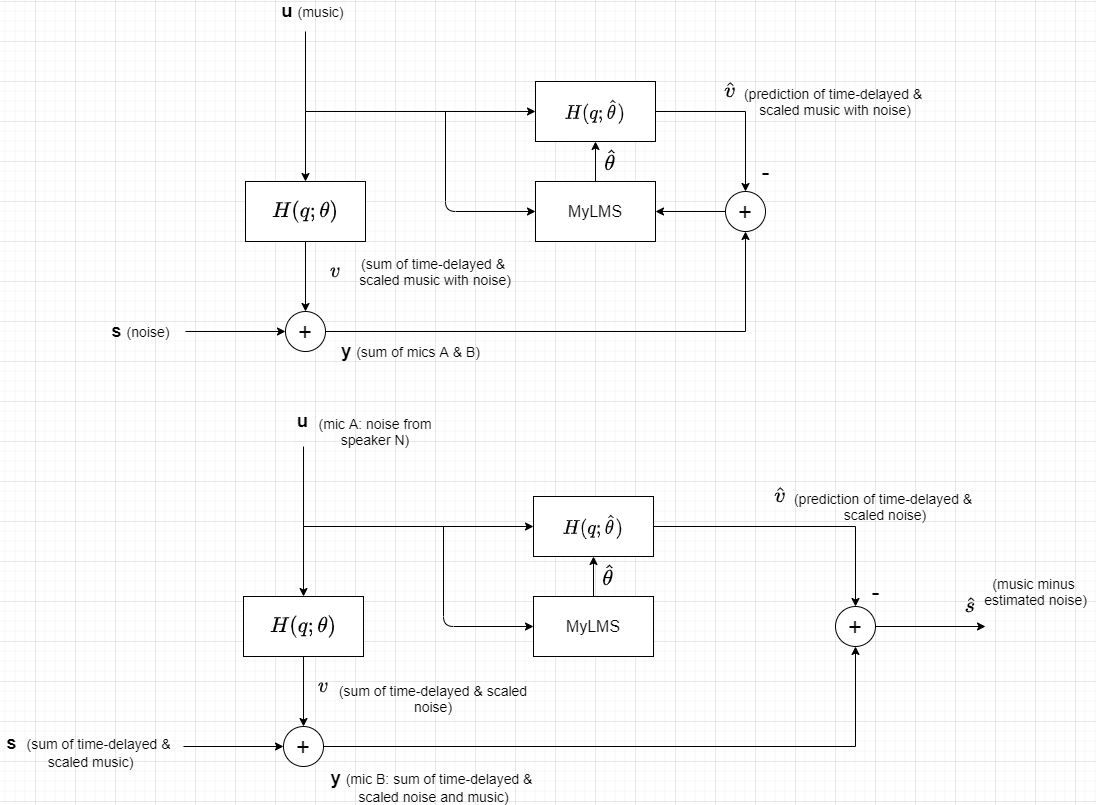

The diagram above was exported from draw.io. Its source (the exported page's mxGraphModel, read from the mxfile embedded in the PNG):
<mxGraphModel dx="2128" dy="1688" grid="1" gridSize="10" guides="1" tooltips="1" connect="1" arrows="1" fold="1" page="1" pageScale="1" pageWidth="850" pageHeight="1100" math="1" shadow="0">
  <root>
    <mxCell id="0" />
    <mxCell id="1" parent="0" />
    <mxCell id="j4Pn7y9s3UqaA-sM2VLG-7" style="edgeStyle=orthogonalEdgeStyle;rounded=0;orthogonalLoop=1;jettySize=auto;html=1;exitX=0.5;exitY=1;exitDx=0;exitDy=0;entryX=0.5;entryY=0;entryDx=0;entryDy=0;" edge="1" parent="1" source="j4Pn7y9s3UqaA-sM2VLG-1" target="j4Pn7y9s3UqaA-sM2VLG-4">
      <mxGeometry relative="1" as="geometry" />
    </mxCell>
    <mxCell id="j4Pn7y9s3UqaA-sM2VLG-16" style="edgeStyle=orthogonalEdgeStyle;rounded=0;orthogonalLoop=1;jettySize=auto;html=1;exitX=0.5;exitY=0;exitDx=0;exitDy=0;entryX=0.5;entryY=0;entryDx=0;entryDy=0;" edge="1" parent="1" target="j4Pn7y9s3UqaA-sM2VLG-1">
      <mxGeometry relative="1" as="geometry">
        <mxPoint x="230" y="30" as="sourcePoint" />
        <Array as="points">
          <mxPoint x="230" y="110" />
          <mxPoint x="230" y="110" />
        </Array>
      </mxGeometry>
    </mxCell>
    <mxCell id="j4Pn7y9s3UqaA-sM2VLG-1" value="&lt;font style=&quot;font-size: 18px&quot;&gt;$$H(q; \theta)$$&lt;/font&gt;" style="rounded=0;whiteSpace=wrap;html=1;" vertex="1" parent="1">
      <mxGeometry x="170" y="180" width="120" height="60" as="geometry" />
    </mxCell>
    <mxCell id="j4Pn7y9s3UqaA-sM2VLG-13" style="edgeStyle=orthogonalEdgeStyle;rounded=0;orthogonalLoop=1;jettySize=auto;html=1;exitX=1;exitY=0.5;exitDx=0;exitDy=0;entryX=0.5;entryY=0;entryDx=0;entryDy=0;" edge="1" parent="1" source="j4Pn7y9s3UqaA-sM2VLG-2" target="j4Pn7y9s3UqaA-sM2VLG-9">
      <mxGeometry relative="1" as="geometry" />
    </mxCell>
    <mxCell id="j4Pn7y9s3UqaA-sM2VLG-2" value="&lt;font size=&quot;3&quot;&gt;$$H(q; \hat{\theta})$$&lt;/font&gt;" style="rounded=0;whiteSpace=wrap;html=1;" vertex="1" parent="1">
      <mxGeometry x="460" y="80" width="120" height="60" as="geometry" />
    </mxCell>
    <mxCell id="j4Pn7y9s3UqaA-sM2VLG-15" style="edgeStyle=orthogonalEdgeStyle;rounded=0;orthogonalLoop=1;jettySize=auto;html=1;exitX=0.5;exitY=0;exitDx=0;exitDy=0;entryX=0.5;entryY=1;entryDx=0;entryDy=0;" edge="1" parent="1" source="j4Pn7y9s3UqaA-sM2VLG-3" target="j4Pn7y9s3UqaA-sM2VLG-2">
      <mxGeometry relative="1" as="geometry" />
    </mxCell>
    <mxCell id="j4Pn7y9s3UqaA-sM2VLG-3" value="&lt;font size=&quot;3&quot;&gt;MyLMS&lt;/font&gt;" style="rounded=0;whiteSpace=wrap;html=1;" vertex="1" parent="1">
      <mxGeometry x="460" y="180" width="120" height="60" as="geometry" />
    </mxCell>
    <mxCell id="j4Pn7y9s3UqaA-sM2VLG-11" style="edgeStyle=orthogonalEdgeStyle;rounded=0;orthogonalLoop=1;jettySize=auto;html=1;exitX=1;exitY=0.5;exitDx=0;exitDy=0;entryX=0.5;entryY=1;entryDx=0;entryDy=0;" edge="1" parent="1" source="j4Pn7y9s3UqaA-sM2VLG-4" target="j4Pn7y9s3UqaA-sM2VLG-9">
      <mxGeometry relative="1" as="geometry" />
    </mxCell>
    <mxCell id="j4Pn7y9s3UqaA-sM2VLG-12" style="edgeStyle=orthogonalEdgeStyle;rounded=0;orthogonalLoop=1;jettySize=auto;html=1;exitX=0;exitY=0.5;exitDx=0;exitDy=0;entryX=0;entryY=0.5;entryDx=0;entryDy=0;" edge="1" parent="1" target="j4Pn7y9s3UqaA-sM2VLG-4">
      <mxGeometry relative="1" as="geometry">
        <mxPoint x="110" y="330" as="sourcePoint" />
      </mxGeometry>
    </mxCell>
    <mxCell id="j4Pn7y9s3UqaA-sM2VLG-4" value="&lt;font style=&quot;font-size: 24px&quot;&gt;+&lt;/font&gt;" style="ellipse;whiteSpace=wrap;html=1;aspect=fixed;" vertex="1" parent="1">
      <mxGeometry x="210" y="310" width="40" height="40" as="geometry" />
    </mxCell>
    <mxCell id="j4Pn7y9s3UqaA-sM2VLG-14" style="edgeStyle=orthogonalEdgeStyle;rounded=0;orthogonalLoop=1;jettySize=auto;html=1;exitX=0;exitY=0.5;exitDx=0;exitDy=0;entryX=1;entryY=0.5;entryDx=0;entryDy=0;" edge="1" parent="1" source="j4Pn7y9s3UqaA-sM2VLG-9" target="j4Pn7y9s3UqaA-sM2VLG-3">
      <mxGeometry relative="1" as="geometry" />
    </mxCell>
    <mxCell id="j4Pn7y9s3UqaA-sM2VLG-9" value="&lt;font style=&quot;font-size: 24px&quot;&gt;+&lt;/font&gt;" style="ellipse;whiteSpace=wrap;html=1;aspect=fixed;" vertex="1" parent="1">
      <mxGeometry x="650" y="190" width="40" height="40" as="geometry" />
    </mxCell>
    <mxCell id="j4Pn7y9s3UqaA-sM2VLG-17" value="" style="endArrow=classic;html=1;entryX=0;entryY=0.5;entryDx=0;entryDy=0;" edge="1" parent="1" target="j4Pn7y9s3UqaA-sM2VLG-2">
      <mxGeometry width="50" height="50" relative="1" as="geometry">
        <mxPoint x="230" y="110" as="sourcePoint" />
        <mxPoint x="450" y="270" as="targetPoint" />
      </mxGeometry>
    </mxCell>
    <mxCell id="j4Pn7y9s3UqaA-sM2VLG-18" value="" style="endArrow=classic;html=1;entryX=0;entryY=0.5;entryDx=0;entryDy=0;" edge="1" parent="1" target="j4Pn7y9s3UqaA-sM2VLG-3">
      <mxGeometry width="50" height="50" relative="1" as="geometry">
        <mxPoint x="370" y="110" as="sourcePoint" />
        <mxPoint x="450" y="270" as="targetPoint" />
        <Array as="points">
          <mxPoint x="370" y="210" />
        </Array>
      </mxGeometry>
    </mxCell>
    <mxCell id="j4Pn7y9s3UqaA-sM2VLG-19" value="&lt;font style=&quot;font-size: 24px&quot;&gt;-&lt;/font&gt;" style="text;html=1;align=center;verticalAlign=middle;resizable=0;points=[];autosize=1;" vertex="1" parent="1">
      <mxGeometry x="680" y="160" width="20" height="20" as="geometry" />
    </mxCell>
    <mxCell id="j4Pn7y9s3UqaA-sM2VLG-20" value="&lt;font style=&quot;font-size: 18px&quot;&gt;&lt;b&gt;u&lt;/b&gt; &lt;/font&gt;&lt;font style=&quot;font-size: 14px&quot;&gt;(music)&lt;/font&gt;&lt;font style=&quot;font-size: 18px&quot;&gt;&amp;nbsp;&lt;/font&gt;" style="text;html=1;strokeColor=none;fillColor=none;align=center;verticalAlign=middle;whiteSpace=wrap;rounded=0;" vertex="1" parent="1">
      <mxGeometry x="190" width="100" height="20" as="geometry" />
    </mxCell>
    <mxCell id="j4Pn7y9s3UqaA-sM2VLG-21" value="&lt;font style=&quot;font-size: 18px&quot;&gt;&lt;b&gt;$$\hat{\theta}$$&lt;/b&gt;&lt;/font&gt;" style="text;html=1;align=center;verticalAlign=middle;resizable=0;points=[];autosize=1;" vertex="1" parent="1">
      <mxGeometry x="460" y="150" width="150" height="20" as="geometry" />
    </mxCell>
    <mxCell id="j4Pn7y9s3UqaA-sM2VLG-22" value="&lt;font style=&quot;font-size: 14px&quot;&gt;(sum of time-delayed &amp;amp;&amp;nbsp;&lt;br&gt;scaled music with noise)&lt;/font&gt;" style="text;html=1;strokeColor=none;fillColor=none;align=center;verticalAlign=middle;whiteSpace=wrap;rounded=0;" vertex="1" parent="1">
      <mxGeometry x="280" y="260" width="160" height="20" as="geometry" />
    </mxCell>
    <mxCell id="j4Pn7y9s3UqaA-sM2VLG-23" value="&lt;font style=&quot;font-size: 18px&quot;&gt;&lt;b&gt;s&lt;/b&gt; &lt;/font&gt;&lt;font style=&quot;font-size: 14px&quot;&gt;(noise)&lt;/font&gt;" style="text;html=1;align=center;verticalAlign=middle;resizable=0;points=[];autosize=1;" vertex="1" parent="1">
      <mxGeometry x="30" y="320" width="70" height="20" as="geometry" />
    </mxCell>
    <mxCell id="j4Pn7y9s3UqaA-sM2VLG-24" value="&lt;font&gt;&lt;b style=&quot;font-size: 18px&quot;&gt;y &lt;/b&gt;&lt;font style=&quot;font-size: 14px&quot;&gt;(sum of mics A &amp;amp; B)&lt;/font&gt;&lt;/font&gt;" style="text;html=1;align=center;verticalAlign=middle;resizable=0;points=[];autosize=1;" vertex="1" parent="1">
      <mxGeometry x="260" y="340" width="150" height="20" as="geometry" />
    </mxCell>
    <mxCell id="j4Pn7y9s3UqaA-sM2VLG-29" value="&lt;b style=&quot;font-size: 18px&quot;&gt;$$\hat{v}$$&lt;/b&gt;" style="text;html=1;strokeColor=none;fillColor=none;align=center;verticalAlign=middle;whiteSpace=wrap;rounded=0;" vertex="1" parent="1">
      <mxGeometry x="620" y="70" width="70" height="40" as="geometry" />
    </mxCell>
    <mxCell id="j4Pn7y9s3UqaA-sM2VLG-30" value="&lt;font style=&quot;font-size: 14px&quot;&gt;(prediction of time-delayed &amp;amp;&amp;nbsp;&lt;br&gt;scaled music with noise)&lt;/font&gt;" style="text;html=1;strokeColor=none;fillColor=none;align=center;verticalAlign=middle;whiteSpace=wrap;rounded=0;" vertex="1" parent="1">
      <mxGeometry x="660" y="90" width="200" height="20" as="geometry" />
    </mxCell>
    <mxCell id="j4Pn7y9s3UqaA-sM2VLG-31" value="&lt;font style=&quot;font-size: 18px&quot;&gt;&lt;b&gt;$$v$$&lt;/b&gt;&lt;/font&gt;" style="text;html=1;strokeColor=none;fillColor=none;align=center;verticalAlign=middle;whiteSpace=wrap;rounded=0;" vertex="1" parent="1">
      <mxGeometry x="240" y="260" width="40" height="20" as="geometry" />
    </mxCell>
    <mxCell id="j4Pn7y9s3UqaA-sM2VLG-32" style="edgeStyle=orthogonalEdgeStyle;rounded=0;orthogonalLoop=1;jettySize=auto;html=1;exitX=0.5;exitY=1;exitDx=0;exitDy=0;entryX=0.5;entryY=0;entryDx=0;entryDy=0;" edge="1" parent="1" source="j4Pn7y9s3UqaA-sM2VLG-34" target="j4Pn7y9s3UqaA-sM2VLG-41">
      <mxGeometry relative="1" as="geometry" />
    </mxCell>
    <mxCell id="j4Pn7y9s3UqaA-sM2VLG-33" style="edgeStyle=orthogonalEdgeStyle;rounded=0;orthogonalLoop=1;jettySize=auto;html=1;exitX=0.5;exitY=0;exitDx=0;exitDy=0;entryX=0.5;entryY=0;entryDx=0;entryDy=0;" edge="1" parent="1" target="j4Pn7y9s3UqaA-sM2VLG-34">
      <mxGeometry relative="1" as="geometry">
        <mxPoint x="228" y="445" as="sourcePoint" />
        <Array as="points">
          <mxPoint x="228" y="525" />
          <mxPoint x="228" y="525" />
        </Array>
      </mxGeometry>
    </mxCell>
    <mxCell id="j4Pn7y9s3UqaA-sM2VLG-34" value="&lt;font style=&quot;font-size: 18px&quot;&gt;$$H(q; \theta)$$&lt;/font&gt;" style="rounded=0;whiteSpace=wrap;html=1;" vertex="1" parent="1">
      <mxGeometry x="168" y="595" width="120" height="60" as="geometry" />
    </mxCell>
    <mxCell id="j4Pn7y9s3UqaA-sM2VLG-35" style="edgeStyle=orthogonalEdgeStyle;rounded=0;orthogonalLoop=1;jettySize=auto;html=1;exitX=1;exitY=0.5;exitDx=0;exitDy=0;entryX=0.5;entryY=0;entryDx=0;entryDy=0;" edge="1" parent="1" source="j4Pn7y9s3UqaA-sM2VLG-36" target="j4Pn7y9s3UqaA-sM2VLG-43">
      <mxGeometry relative="1" as="geometry" />
    </mxCell>
    <mxCell id="j4Pn7y9s3UqaA-sM2VLG-36" value="&lt;font size=&quot;3&quot;&gt;$$H(q; \hat{\theta})$$&lt;/font&gt;" style="rounded=0;whiteSpace=wrap;html=1;" vertex="1" parent="1">
      <mxGeometry x="458" y="495" width="120" height="60" as="geometry" />
    </mxCell>
    <mxCell id="j4Pn7y9s3UqaA-sM2VLG-37" style="edgeStyle=orthogonalEdgeStyle;rounded=0;orthogonalLoop=1;jettySize=auto;html=1;exitX=0.5;exitY=0;exitDx=0;exitDy=0;entryX=0.5;entryY=1;entryDx=0;entryDy=0;" edge="1" parent="1" source="j4Pn7y9s3UqaA-sM2VLG-38" target="j4Pn7y9s3UqaA-sM2VLG-36">
      <mxGeometry relative="1" as="geometry" />
    </mxCell>
    <mxCell id="j4Pn7y9s3UqaA-sM2VLG-38" value="&lt;font size=&quot;3&quot;&gt;MyLMS&lt;/font&gt;" style="rounded=0;whiteSpace=wrap;html=1;" vertex="1" parent="1">
      <mxGeometry x="458" y="595" width="120" height="60" as="geometry" />
    </mxCell>
    <mxCell id="j4Pn7y9s3UqaA-sM2VLG-39" style="edgeStyle=orthogonalEdgeStyle;rounded=0;orthogonalLoop=1;jettySize=auto;html=1;exitX=1;exitY=0.5;exitDx=0;exitDy=0;entryX=0.5;entryY=1;entryDx=0;entryDy=0;" edge="1" parent="1" source="j4Pn7y9s3UqaA-sM2VLG-41" target="j4Pn7y9s3UqaA-sM2VLG-43">
      <mxGeometry relative="1" as="geometry" />
    </mxCell>
    <mxCell id="j4Pn7y9s3UqaA-sM2VLG-40" style="edgeStyle=orthogonalEdgeStyle;rounded=0;orthogonalLoop=1;jettySize=auto;html=1;exitX=0;exitY=0.5;exitDx=0;exitDy=0;entryX=0;entryY=0.5;entryDx=0;entryDy=0;" edge="1" parent="1" target="j4Pn7y9s3UqaA-sM2VLG-41">
      <mxGeometry relative="1" as="geometry">
        <mxPoint x="108" y="745" as="sourcePoint" />
      </mxGeometry>
    </mxCell>
    <mxCell id="j4Pn7y9s3UqaA-sM2VLG-41" value="&lt;font style=&quot;font-size: 24px&quot;&gt;+&lt;/font&gt;" style="ellipse;whiteSpace=wrap;html=1;aspect=fixed;" vertex="1" parent="1">
      <mxGeometry x="208" y="725" width="40" height="40" as="geometry" />
    </mxCell>
    <mxCell id="j4Pn7y9s3UqaA-sM2VLG-58" style="edgeStyle=orthogonalEdgeStyle;rounded=0;orthogonalLoop=1;jettySize=auto;html=1;exitX=1;exitY=0.5;exitDx=0;exitDy=0;" edge="1" parent="1" source="j4Pn7y9s3UqaA-sM2VLG-43">
      <mxGeometry relative="1" as="geometry">
        <mxPoint x="910" y="625" as="targetPoint" />
      </mxGeometry>
    </mxCell>
    <mxCell id="j4Pn7y9s3UqaA-sM2VLG-43" value="&lt;font style=&quot;font-size: 24px&quot;&gt;+&lt;/font&gt;" style="ellipse;whiteSpace=wrap;html=1;aspect=fixed;" vertex="1" parent="1">
      <mxGeometry x="760" y="605" width="40" height="40" as="geometry" />
    </mxCell>
    <mxCell id="j4Pn7y9s3UqaA-sM2VLG-44" value="" style="endArrow=classic;html=1;entryX=0;entryY=0.5;entryDx=0;entryDy=0;" edge="1" parent="1" target="j4Pn7y9s3UqaA-sM2VLG-36">
      <mxGeometry width="50" height="50" relative="1" as="geometry">
        <mxPoint x="228" y="525" as="sourcePoint" />
        <mxPoint x="448" y="685" as="targetPoint" />
      </mxGeometry>
    </mxCell>
    <mxCell id="j4Pn7y9s3UqaA-sM2VLG-45" value="" style="endArrow=classic;html=1;entryX=0;entryY=0.5;entryDx=0;entryDy=0;" edge="1" parent="1" target="j4Pn7y9s3UqaA-sM2VLG-38">
      <mxGeometry width="50" height="50" relative="1" as="geometry">
        <mxPoint x="368" y="525" as="sourcePoint" />
        <mxPoint x="448" y="685" as="targetPoint" />
        <Array as="points">
          <mxPoint x="368" y="625" />
        </Array>
      </mxGeometry>
    </mxCell>
    <mxCell id="j4Pn7y9s3UqaA-sM2VLG-46" value="&lt;font style=&quot;font-size: 24px&quot;&gt;-&lt;/font&gt;" style="text;html=1;align=center;verticalAlign=middle;resizable=0;points=[];autosize=1;" vertex="1" parent="1">
      <mxGeometry x="790" y="580" width="20" height="20" as="geometry" />
    </mxCell>
    <mxCell id="j4Pn7y9s3UqaA-sM2VLG-47" value="&lt;font style=&quot;font-size: 18px&quot;&gt;&lt;b&gt;u&lt;/b&gt;&lt;/font&gt;&lt;font style=&quot;font-size: 18px&quot;&gt;&amp;nbsp;&lt;/font&gt;" style="text;html=1;strokeColor=none;fillColor=none;align=center;verticalAlign=middle;whiteSpace=wrap;rounded=0;" vertex="1" parent="1">
      <mxGeometry x="205" y="410" width="50" height="20" as="geometry" />
    </mxCell>
    <mxCell id="j4Pn7y9s3UqaA-sM2VLG-48" value="&lt;font style=&quot;font-size: 18px&quot;&gt;&lt;b&gt;$$\hat{\theta}$$&lt;/b&gt;&lt;/font&gt;" style="text;html=1;align=center;verticalAlign=middle;resizable=0;points=[];autosize=1;" vertex="1" parent="1">
      <mxGeometry x="458" y="565" width="150" height="20" as="geometry" />
    </mxCell>
    <mxCell id="j4Pn7y9s3UqaA-sM2VLG-49" value="&lt;font style=&quot;font-size: 14px&quot;&gt;(sum of time-delayed &amp;amp;&amp;nbsp;scaled noise)&lt;/font&gt;" style="text;html=1;strokeColor=none;fillColor=none;align=center;verticalAlign=middle;whiteSpace=wrap;rounded=0;" vertex="1" parent="1">
      <mxGeometry x="262" y="687" width="192" height="20" as="geometry" />
    </mxCell>
    <mxCell id="j4Pn7y9s3UqaA-sM2VLG-50" value="&lt;font style=&quot;font-size: 18px&quot;&gt;&lt;b&gt;s&amp;nbsp;&amp;nbsp;&lt;/b&gt;&lt;/font&gt;&lt;font style=&quot;font-size: 14px&quot;&gt;(sum of time-delayed &amp;amp; &lt;br&gt;scaled music)&lt;/font&gt;" style="text;html=1;align=center;verticalAlign=middle;resizable=0;points=[];autosize=1;" vertex="1" parent="1">
      <mxGeometry x="-75" y="735" width="180" height="30" as="geometry" />
    </mxCell>
    <mxCell id="j4Pn7y9s3UqaA-sM2VLG-51" value="&lt;font&gt;&lt;b style=&quot;font-size: 18px&quot;&gt;y &lt;/b&gt;&lt;font style=&quot;font-size: 14px&quot;&gt;(mic B: sum of time-delayed &amp;amp; &lt;br&gt;scaled noise and music)&lt;/font&gt;&lt;/font&gt;" style="text;html=1;align=center;verticalAlign=middle;resizable=0;points=[];autosize=1;" vertex="1" parent="1">
      <mxGeometry x="248" y="770" width="220" height="30" as="geometry" />
    </mxCell>
    <mxCell id="j4Pn7y9s3UqaA-sM2VLG-52" value="&lt;b style=&quot;font-size: 18px&quot;&gt;$$\hat{v}$$&lt;/b&gt;" style="text;html=1;strokeColor=none;fillColor=none;align=center;verticalAlign=middle;whiteSpace=wrap;rounded=0;" vertex="1" parent="1">
      <mxGeometry x="670" y="475" width="70" height="40" as="geometry" />
    </mxCell>
    <mxCell id="j4Pn7y9s3UqaA-sM2VLG-53" value="&lt;font style=&quot;font-size: 14px&quot;&gt;(prediction of time-delayed &amp;amp;&amp;nbsp;&lt;br&gt;scaled noise)&lt;/font&gt;" style="text;html=1;strokeColor=none;fillColor=none;align=center;verticalAlign=middle;whiteSpace=wrap;rounded=0;" vertex="1" parent="1">
      <mxGeometry x="710" y="495" width="200" height="20" as="geometry" />
    </mxCell>
    <mxCell id="j4Pn7y9s3UqaA-sM2VLG-54" value="&lt;font style=&quot;font-size: 18px&quot;&gt;&lt;b&gt;$$v$$&lt;/b&gt;&lt;/font&gt;" style="text;html=1;strokeColor=none;fillColor=none;align=center;verticalAlign=middle;whiteSpace=wrap;rounded=0;" vertex="1" parent="1">
      <mxGeometry x="228" y="675" width="40" height="20" as="geometry" />
    </mxCell>
    <mxCell id="j4Pn7y9s3UqaA-sM2VLG-55" value="&lt;span style=&quot;font-size: 14px&quot;&gt;(mic A: noise from speaker N)&lt;/span&gt;" style="text;html=1;strokeColor=none;fillColor=none;align=center;verticalAlign=middle;whiteSpace=wrap;rounded=0;" vertex="1" parent="1">
      <mxGeometry x="240" y="420" width="120" height="20" as="geometry" />
    </mxCell>
    <mxCell id="j4Pn7y9s3UqaA-sM2VLG-56" value="&lt;font style=&quot;font-size: 18px&quot;&gt;&lt;b&gt;$$\hat{s}$$&lt;/b&gt;&lt;/font&gt;" style="text;html=1;align=center;verticalAlign=middle;resizable=0;points=[];autosize=1;" vertex="1" parent="1">
      <mxGeometry x="840" y="595" width="110" height="20" as="geometry" />
    </mxCell>
    <mxCell id="j4Pn7y9s3UqaA-sM2VLG-57" value="&lt;font style=&quot;font-size: 14px&quot;&gt;(music minus &lt;br&gt;estimated noise)&lt;/font&gt;" style="text;html=1;align=center;verticalAlign=middle;resizable=0;points=[];autosize=1;" vertex="1" parent="1">
      <mxGeometry x="900" y="575" width="120" height="30" as="geometry" />
    </mxCell>
  </root>
</mxGraphModel>